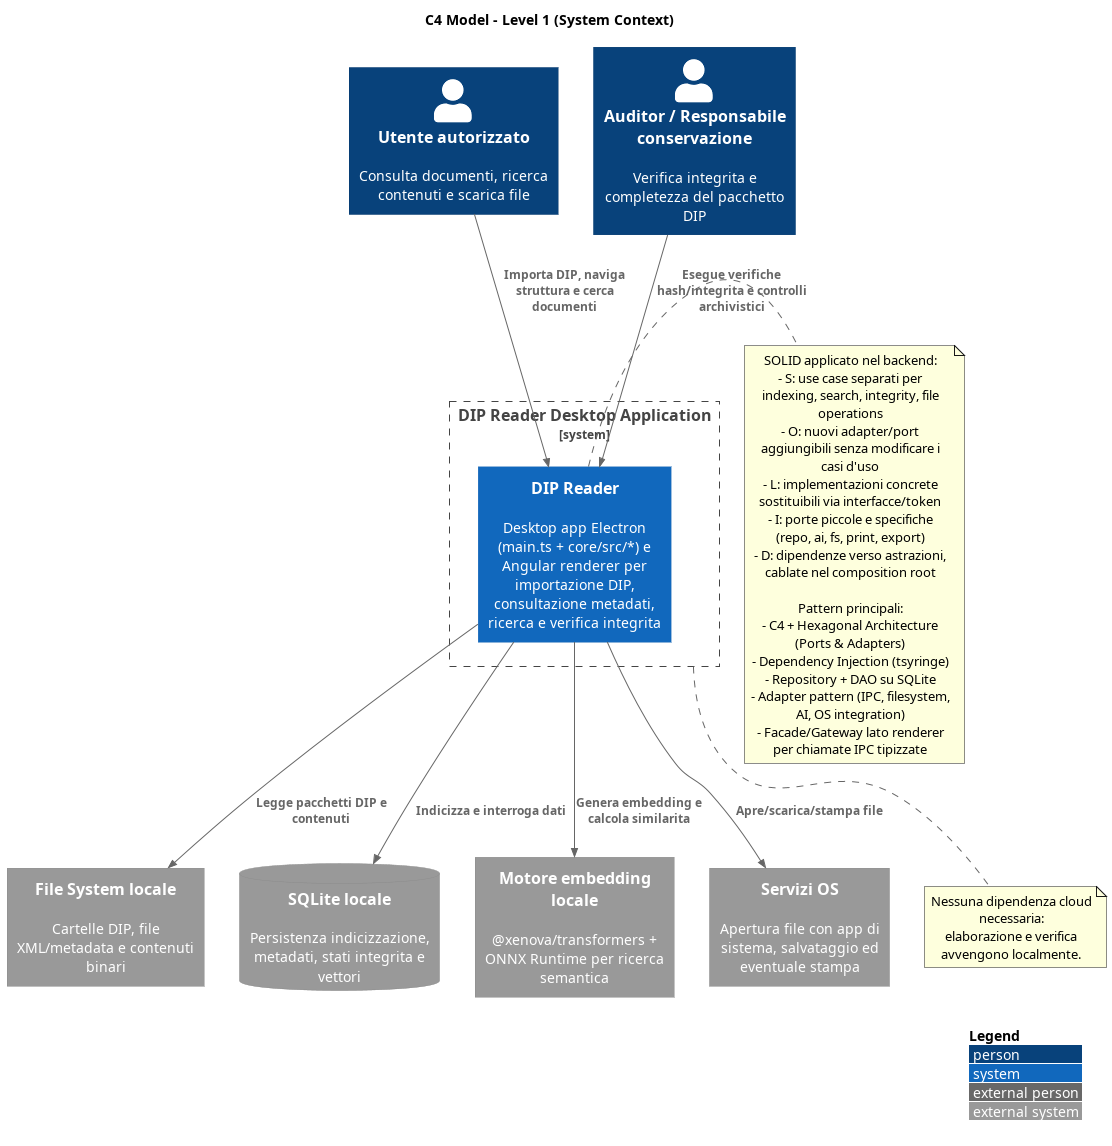

The diagram above was rendered by PlantUML. Its source (embedded in the PNG):
@startuml C1_DipReader_SystemContext
!includeurl https://raw.githubusercontent.com/plantuml-stdlib/C4-PlantUML/master/C4_Context.puml

title C4 Model - Level 1 (System Context)

LAYOUT_WITH_LEGEND()

Person(user, "Utente autorizzato", "Consulta documenti, ricerca contenuti e scarica file")
Person(auditor, "Auditor / Responsabile conservazione", "Verifica integrita e completezza del pacchetto DIP")

System_Boundary(dip_reader_boundary, "DIP Reader Desktop Application") {
  System(dip_reader, "DIP Reader", "Desktop app Electron (main.ts + core/src/*) e Angular renderer per importazione DIP, consultazione metadati, ricerca e verifica integrita")
}

System_Ext(local_fs, "File System locale", "Cartelle DIP, file XML/metadata e contenuti binari")
SystemDb_Ext(sqlite_db, "SQLite locale", "Persistenza indicizzazione, metadati, stati integrita e vettori")
System_Ext(ai_engine, "Motore embedding locale", "@xenova/transformers + ONNX Runtime per ricerca semantica")
System_Ext(os_services, "Servizi OS", "Apertura file con app di sistema, salvataggio ed eventuale stampa")

Rel(user, dip_reader, "Importa DIP, naviga struttura e cerca documenti")
Rel(auditor, dip_reader, "Esegue verifiche hash/integrita e controlli archivistici")

Rel(dip_reader, local_fs, "Legge pacchetti DIP e contenuti")
Rel(dip_reader, sqlite_db, "Indicizza e interroga dati")
Rel(dip_reader, ai_engine, "Genera embedding e calcola similarita")
Rel(dip_reader, os_services, "Apre/scarica/stampa file")

note right of dip_reader
SOLID applicato nel backend:
- S: use case separati per indexing, search, integrity, file operations
- O: nuovi adapter/port aggiungibili senza modificare i casi d'uso
- L: implementazioni concrete sostituibili via interfacce/token
- I: porte piccole e specifiche (repo, ai, fs, print, export)
- D: dipendenze verso astrazioni, cablate nel composition root

Pattern principali:
- C4 + Hexagonal Architecture (Ports & Adapters)
- Dependency Injection (tsyringe)
- Repository + DAO su SQLite
- Adapter pattern (IPC, filesystem, AI, OS integration)
- Facade/Gateway lato renderer per chiamate IPC tipizzate
end note

note bottom of dip_reader_boundary
Nessuna dipendenza cloud necessaria:
elaborazione e verifica avvengono localmente.
end note

@enduml